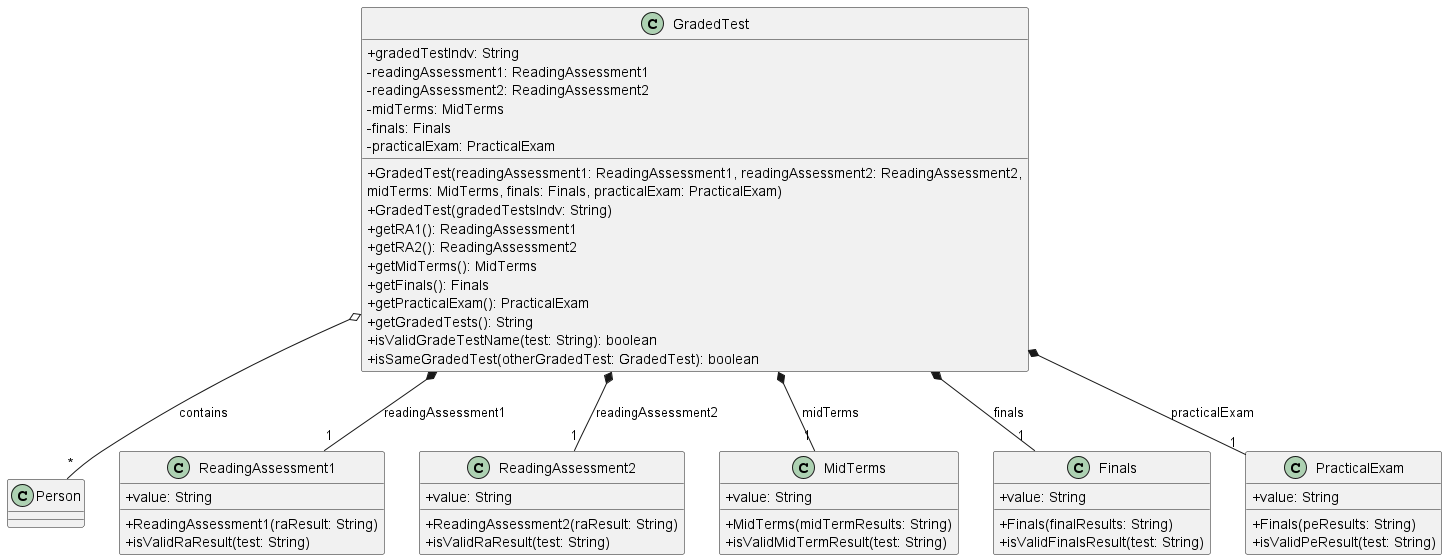

The diagram above was rendered by PlantUML. Its source (embedded in the PNG):
@startuml GradedTest
skinparam classAttributeIconSize 0

class Person {
}

class GradedTest {
    + gradedTestIndv: String
    - readingAssessment1: ReadingAssessment1
    - readingAssessment2: ReadingAssessment2
    - midTerms: MidTerms
    - finals: Finals
    - practicalExam: PracticalExam
    + GradedTest(readingAssessment1: ReadingAssessment1, readingAssessment2: ReadingAssessment2,
          midTerms: MidTerms, finals: Finals, practicalExam: PracticalExam)
    + GradedTest(gradedTestsIndv: String)
    + getRA1(): ReadingAssessment1
    + getRA2(): ReadingAssessment2
    + getMidTerms(): MidTerms
    + getFinals(): Finals
    + getPracticalExam(): PracticalExam
    + getGradedTests(): String
    + isValidGradeTestName(test: String): boolean
    + isSameGradedTest(otherGradedTest: GradedTest): boolean
}

class ReadingAssessment1 {
    + value: String
    + ReadingAssessment1(raResult: String)
    + isValidRaResult(test: String)
}

class ReadingAssessment2 {
    + value: String
    + ReadingAssessment2(raResult: String)
    + isValidRaResult(test: String)
}

class MidTerms {
    + value: String
    + MidTerms(midTermResults: String)
    + isValidMidTermResult(test: String)
}

class Finals {
    + value: String
    + Finals(finalResults: String)
    + isValidFinalsResult(test: String)
}

class PracticalExam {
    + value: String
    + Finals(peResults: String)
    + isValidPeResult(test: String)
}


GradedTest o-- "*" Person: contains
GradedTest *-- "1" ReadingAssessment1: readingAssessment1
GradedTest *-- "1" ReadingAssessment2: readingAssessment2
GradedTest *-- "1" MidTerms: midTerms
GradedTest *-- "1" Finals: finals
GradedTest *-- "1" PracticalExam: practicalExam


@enduml